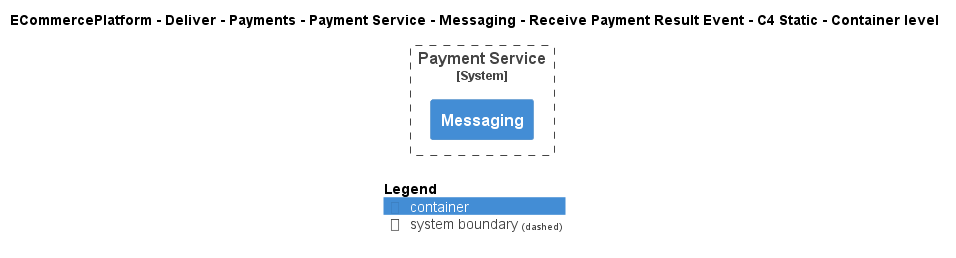

The diagram above was rendered by PlantUML. Its source (embedded in the PNG):
@startuml
!include ..\..\..\..\..\..\..\..\..\.c4s\C4_Container.puml

AddElementTag("c4interflow:lifecycle:new", $bgColor=green, $fontColor=#ffffff, $borderColor=green, $shadowing="False")
AddElementTag("c4interflow:lifecycle:changed", $bgColor=orange, $fontColor=#ffffff, $borderColor=orange, $shadowing="False")
AddElementTag("c4interflow:lifecycle:removed", $bgColor=red, $fontColor=#ffffff, $borderColor=red, $shadowing="False")

AddRelTag("c4interflow:lifecycle:new", $textColor=green, $lineColor=green)
AddRelTag("c4interflow:lifecycle:changed", $textColor=orange, $lineColor=orange)
AddRelTag("c4interflow:lifecycle:removed", $textColor=red, $lineColor=red)

SHOW_PERSON_PORTRAIT()
LAYOUT_TOP_DOWN()

skinparam linetype polyline

title ECommercePlatform - Deliver - Payments - Payment Service - Messaging - Receive Payment Result Event - C4 Static - Container level


System_Boundary(ECommercePlatform.Deliver.Payments.SoftwareSystems.PaymentService, "Payment Service") {
    Container(ECommercePlatform.Deliver.Payments.SoftwareSystems.PaymentService.Containers.Messaging, "Messaging", "", "")
}



SHOW_LEGEND()
@enduml